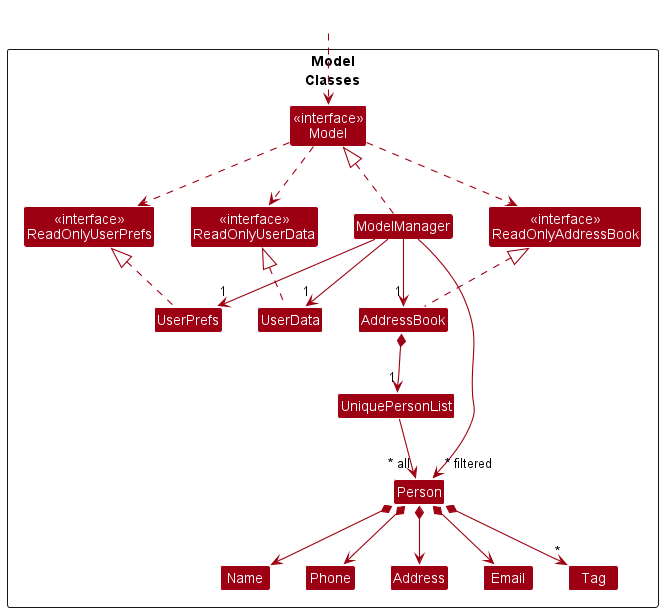

The diagram above was rendered by PlantUML. Its source (embedded in the PNG):
@startuml
!include style.puml
skinparam arrowThickness 1.1
skinparam arrowColor MODEL_COLOR
skinparam classBackgroundColor MODEL_COLOR

Package Model\nClasses <<Rectangle>>{
together {
    Class "<<interface>>\nReadOnlyAddressBook" as ReadOnlyAddressBook
    Class "<<interface>>\nModel" as Model
    Class "<<interface>>\nReadOnlyUserPrefs" as ReadOnlyUserPrefs
    Class "<<interface>>\nReadOnlyUserData" as ReadOnlyUserData
}
Class ModelManager
together {
    Class AddressBook
    Class UserPrefs
    Class UserData
}

Class UniquePersonList
Class Person
Class Address
Class Email
Class Name
Class Phone
Class Tag

}

Class HiddenOutside #FFFFFF
HiddenOutside ..> Model

AddressBook .up.|> ReadOnlyAddressBook
UserData .up.|> ReadOnlyUserData

ModelManager .up.|> Model
Model .down.> ReadOnlyUserPrefs
Model .down.> ReadOnlyAddressBook
Model .down.> ReadOnlyUserData
ModelManager -down-> "1" AddressBook
ModelManager -down-> "1" UserPrefs
ModelManager -down-> "1" UserData
UserPrefs .up.|> ReadOnlyUserPrefs

AddressBook *--> "1" UniquePersonList
UniquePersonList --> "~* all" Person
Person *--> Name
Person *--> Phone
Person *--> Email
Person *--> Address
Person *--> "*" Tag

Name -[hidden]right-> Phone
Phone -[hidden]right-> Address
Address -[hidden]right-> Email

ModelManager -->"~* filtered" Person
@enduml